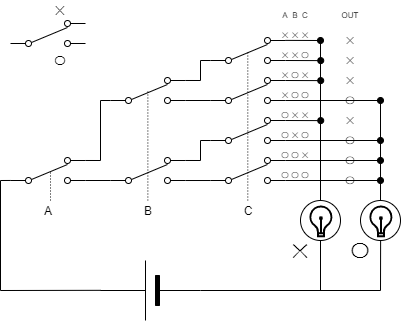

The diagram above was exported from draw.io. Its source (the exported page's mxGraphModel, read from the mxfile embedded in the PNG):
<mxGraphModel dx="916" dy="448" grid="1" gridSize="10" guides="0" tooltips="1" connect="0" arrows="0" fold="1" page="1" pageScale="1" pageWidth="827" pageHeight="1169" math="0" shadow="0">
  <root>
    <mxCell id="0" />
    <mxCell id="1" parent="0" />
    <mxCell id="4" value="" style="pointerEvents=1;verticalLabelPosition=bottom;shadow=0;dashed=0;align=center;html=1;verticalAlign=top;shape=mxgraph.electrical.electro-mechanical.2-way_switch;" parent="1" vertex="1">
      <mxGeometry x="180" y="257" width="75" height="26" as="geometry" />
    </mxCell>
    <mxCell id="5" value="" style="pointerEvents=1;verticalLabelPosition=bottom;shadow=0;dashed=0;align=center;html=1;verticalAlign=top;shape=mxgraph.electrical.electro-mechanical.2-way_switch;" parent="1" vertex="1">
      <mxGeometry x="280" y="217" width="75" height="26" as="geometry" />
    </mxCell>
    <mxCell id="6" value="" style="pointerEvents=1;verticalLabelPosition=bottom;shadow=0;dashed=0;align=center;html=1;verticalAlign=top;shape=mxgraph.electrical.electro-mechanical.2-way_switch;" parent="1" vertex="1">
      <mxGeometry x="280" y="257" width="75" height="26" as="geometry" />
    </mxCell>
    <mxCell id="7" value="" style="pointerEvents=1;verticalLabelPosition=bottom;shadow=0;dashed=0;align=center;html=1;verticalAlign=top;shape=mxgraph.electrical.electro-mechanical.2-way_switch;" parent="1" vertex="1">
      <mxGeometry x="280" y="297" width="75" height="26" as="geometry" />
    </mxCell>
    <mxCell id="8" value="" style="pointerEvents=1;verticalLabelPosition=bottom;shadow=0;dashed=0;align=center;html=1;verticalAlign=top;shape=mxgraph.electrical.electro-mechanical.2-way_switch;" parent="1" vertex="1">
      <mxGeometry x="280" y="337" width="75" height="26" as="geometry" />
    </mxCell>
    <mxCell id="9" value="" style="pointerEvents=1;verticalLabelPosition=bottom;shadow=0;dashed=0;align=center;html=1;verticalAlign=top;shape=mxgraph.electrical.electro-mechanical.2-way_switch;" parent="1" vertex="1">
      <mxGeometry x="180" y="337" width="75" height="26" as="geometry" />
    </mxCell>
    <mxCell id="10" value="" style="pointerEvents=1;verticalLabelPosition=bottom;shadow=0;dashed=0;align=center;html=1;verticalAlign=top;shape=mxgraph.electrical.electro-mechanical.2-way_switch;" parent="1" vertex="1">
      <mxGeometry x="80" y="337" width="75" height="26" as="geometry" />
    </mxCell>
    <mxCell id="11" value="" style="endArrow=none;html=1;exitX=1;exitY=0.885;exitDx=0;exitDy=0;exitPerimeter=0;entryX=0;entryY=0.885;entryDx=0;entryDy=0;entryPerimeter=0;" parent="1" source="9" target="8" edge="1">
      <mxGeometry width="50" height="50" relative="1" as="geometry">
        <mxPoint x="220" y="440" as="sourcePoint" />
        <mxPoint x="270" y="390" as="targetPoint" />
      </mxGeometry>
    </mxCell>
    <mxCell id="12" value="" style="endArrow=none;html=1;exitX=1;exitY=0.115;exitDx=0;exitDy=0;exitPerimeter=0;entryX=0;entryY=0.885;entryDx=0;entryDy=0;entryPerimeter=0;rounded=0;" parent="1" source="9" target="7" edge="1">
      <mxGeometry width="50" height="50" relative="1" as="geometry">
        <mxPoint x="250" y="440" as="sourcePoint" />
        <mxPoint x="300" y="390" as="targetPoint" />
        <Array as="points">
          <mxPoint x="270" y="340" />
          <mxPoint x="270" y="320" />
        </Array>
      </mxGeometry>
    </mxCell>
    <mxCell id="13" value="" style="endArrow=none;html=1;exitX=1;exitY=0.115;exitDx=0;exitDy=0;exitPerimeter=0;entryX=0;entryY=0.885;entryDx=0;entryDy=0;entryPerimeter=0;rounded=0;" parent="1" edge="1">
      <mxGeometry width="50" height="50" relative="1" as="geometry">
        <mxPoint x="255" y="259.99" as="sourcePoint" />
        <mxPoint x="280" y="240.01" as="targetPoint" />
        <Array as="points">
          <mxPoint x="270" y="260" />
          <mxPoint x="270" y="240" />
        </Array>
      </mxGeometry>
    </mxCell>
    <mxCell id="14" value="" style="endArrow=none;html=1;exitX=1;exitY=0.885;exitDx=0;exitDy=0;exitPerimeter=0;entryX=0;entryY=0.885;entryDx=0;entryDy=0;entryPerimeter=0;" parent="1" edge="1">
      <mxGeometry width="50" height="50" relative="1" as="geometry">
        <mxPoint x="255" y="280" as="sourcePoint" />
        <mxPoint x="280" y="280" as="targetPoint" />
      </mxGeometry>
    </mxCell>
    <mxCell id="15" value="" style="endArrow=none;html=1;exitX=1;exitY=0.885;exitDx=0;exitDy=0;exitPerimeter=0;entryX=0;entryY=0.885;entryDx=0;entryDy=0;entryPerimeter=0;" parent="1" edge="1">
      <mxGeometry width="50" height="50" relative="1" as="geometry">
        <mxPoint x="155" y="360" as="sourcePoint" />
        <mxPoint x="180" y="360" as="targetPoint" />
      </mxGeometry>
    </mxCell>
    <mxCell id="16" value="" style="endArrow=none;html=1;exitX=1;exitY=0.115;exitDx=0;exitDy=0;exitPerimeter=0;entryX=0;entryY=0.885;entryDx=0;entryDy=0;entryPerimeter=0;rounded=0;" parent="1" target="4" edge="1">
      <mxGeometry width="50" height="50" relative="1" as="geometry">
        <mxPoint x="155" y="339.99" as="sourcePoint" />
        <mxPoint x="180" y="320.01" as="targetPoint" />
        <Array as="points">
          <mxPoint x="170" y="340" />
          <mxPoint x="170" y="280" />
        </Array>
      </mxGeometry>
    </mxCell>
    <mxCell id="17" value="A" style="text;html=1;strokeColor=none;fillColor=none;align=center;verticalAlign=middle;whiteSpace=wrap;rounded=0;" parent="1" vertex="1">
      <mxGeometry x="97.5" y="380" width="40" height="20" as="geometry" />
    </mxCell>
    <mxCell id="18" value="B" style="text;html=1;strokeColor=none;fillColor=none;align=center;verticalAlign=middle;whiteSpace=wrap;rounded=0;" parent="1" vertex="1">
      <mxGeometry x="197.5" y="380" width="40" height="20" as="geometry" />
    </mxCell>
    <mxCell id="19" value="C" style="text;html=1;strokeColor=none;fillColor=none;align=center;verticalAlign=middle;whiteSpace=wrap;rounded=0;" parent="1" vertex="1">
      <mxGeometry x="297.5" y="380" width="40" height="20" as="geometry" />
    </mxCell>
    <mxCell id="20" value="" style="endArrow=none;dashed=1;html=1;dashPattern=1 2;strokeWidth=1;" parent="1" edge="1">
      <mxGeometry width="50" height="50" relative="1" as="geometry">
        <mxPoint x="120" y="380" as="sourcePoint" />
        <mxPoint x="120" y="350" as="targetPoint" />
      </mxGeometry>
    </mxCell>
    <mxCell id="22" value="" style="endArrow=none;dashed=1;html=1;dashPattern=1 2;strokeWidth=1;" parent="1" edge="1">
      <mxGeometry width="50" height="50" relative="1" as="geometry">
        <mxPoint x="217.36" y="380" as="sourcePoint" />
        <mxPoint x="217.36" y="270" as="targetPoint" />
      </mxGeometry>
    </mxCell>
    <mxCell id="23" value="" style="endArrow=none;dashed=1;html=1;dashPattern=1 2;strokeWidth=1;" parent="1" edge="1">
      <mxGeometry width="50" height="50" relative="1" as="geometry">
        <mxPoint x="317.3" y="380" as="sourcePoint" />
        <mxPoint x="317.3" y="230" as="targetPoint" />
      </mxGeometry>
    </mxCell>
    <mxCell id="25" value="✕" style="text;html=1;strokeColor=none;fillColor=none;align=center;verticalAlign=middle;whiteSpace=wrap;rounded=0;" parent="1" vertex="1">
      <mxGeometry x="110" y="180" width="40" height="20" as="geometry" />
    </mxCell>
    <mxCell id="26" value="〇" style="text;html=1;strokeColor=none;fillColor=none;align=center;verticalAlign=middle;whiteSpace=wrap;rounded=0;" parent="1" vertex="1">
      <mxGeometry x="110" y="230" width="40" height="20" as="geometry" />
    </mxCell>
    <mxCell id="75" value="" style="pointerEvents=1;verticalLabelPosition=bottom;shadow=0;dashed=0;align=center;html=1;verticalAlign=top;shape=mxgraph.electrical.electro-mechanical.2-way_switch;" parent="1" vertex="1">
      <mxGeometry x="80" y="200" width="75" height="26" as="geometry" />
    </mxCell>
    <mxCell id="83" value="" style="verticalLabelPosition=bottom;shadow=0;dashed=0;align=center;fillColor=#000000;html=1;verticalAlign=top;strokeWidth=1;shape=mxgraph.electrical.miscellaneous.monocell_battery;direction=west;" parent="1" vertex="1">
      <mxGeometry x="170" y="440" width="100" height="60" as="geometry" />
    </mxCell>
    <mxCell id="90" value="" style="endArrow=oval;html=1;exitX=0.997;exitY=0.111;exitDx=0;exitDy=0;exitPerimeter=0;endFill=1;" parent="1" source="5" edge="1">
      <mxGeometry width="50" height="50" relative="1" as="geometry">
        <mxPoint x="370" y="220" as="sourcePoint" />
        <mxPoint x="390" y="220" as="targetPoint" />
      </mxGeometry>
    </mxCell>
    <mxCell id="91" value="" style="endArrow=none;html=1;" parent="1" edge="1">
      <mxGeometry width="50" height="50" relative="1" as="geometry">
        <mxPoint x="390" y="380" as="sourcePoint" />
        <mxPoint x="390" y="220" as="targetPoint" />
      </mxGeometry>
    </mxCell>
    <mxCell id="92" value="" style="endArrow=oval;html=1;exitX=0.997;exitY=0.111;exitDx=0;exitDy=0;exitPerimeter=0;endFill=1;" parent="1" edge="1">
      <mxGeometry width="50" height="50" relative="1" as="geometry">
        <mxPoint x="355.005" y="239.99599999999998" as="sourcePoint" />
        <mxPoint x="390.23" y="240.11" as="targetPoint" />
      </mxGeometry>
    </mxCell>
    <mxCell id="93" value="" style="endArrow=oval;html=1;exitX=0.997;exitY=0.111;exitDx=0;exitDy=0;exitPerimeter=0;endFill=1;" parent="1" edge="1">
      <mxGeometry width="50" height="50" relative="1" as="geometry">
        <mxPoint x="354.995" y="259.996" as="sourcePoint" />
        <mxPoint x="390.22" y="260.11" as="targetPoint" />
      </mxGeometry>
    </mxCell>
    <mxCell id="94" value="" style="endArrow=oval;html=1;exitX=0.997;exitY=0.111;exitDx=0;exitDy=0;exitPerimeter=0;endFill=1;" parent="1" edge="1">
      <mxGeometry width="50" height="50" relative="1" as="geometry">
        <mxPoint x="355.005" y="299.996" as="sourcePoint" />
        <mxPoint x="390.23" y="300.11" as="targetPoint" />
      </mxGeometry>
    </mxCell>
    <mxCell id="95" value="" style="endArrow=oval;html=1;exitX=0.997;exitY=0.111;exitDx=0;exitDy=0;exitPerimeter=0;endFill=1;" parent="1" edge="1">
      <mxGeometry width="50" height="50" relative="1" as="geometry">
        <mxPoint x="355.005" y="279.996" as="sourcePoint" />
        <mxPoint x="450" y="280" as="targetPoint" />
      </mxGeometry>
    </mxCell>
    <mxCell id="96" value="" style="endArrow=oval;html=1;exitX=0.997;exitY=0.111;exitDx=0;exitDy=0;exitPerimeter=0;endFill=1;" parent="1" edge="1">
      <mxGeometry width="50" height="50" relative="1" as="geometry">
        <mxPoint x="354.995" y="319.996" as="sourcePoint" />
        <mxPoint x="449.99" y="320" as="targetPoint" />
      </mxGeometry>
    </mxCell>
    <mxCell id="97" value="" style="endArrow=none;html=1;exitX=0.997;exitY=0.111;exitDx=0;exitDy=0;exitPerimeter=0;" parent="1" edge="1">
      <mxGeometry width="50" height="50" relative="1" as="geometry">
        <mxPoint x="450.005" y="379.996" as="sourcePoint" />
        <mxPoint x="450" y="280" as="targetPoint" />
      </mxGeometry>
    </mxCell>
    <mxCell id="98" value="" style="endArrow=oval;html=1;exitX=0.997;exitY=0.111;exitDx=0;exitDy=0;exitPerimeter=0;endFill=1;" parent="1" edge="1">
      <mxGeometry width="50" height="50" relative="1" as="geometry">
        <mxPoint x="354.995" y="339.996" as="sourcePoint" />
        <mxPoint x="449.99" y="340" as="targetPoint" />
      </mxGeometry>
    </mxCell>
    <mxCell id="99" value="" style="endArrow=oval;html=1;exitX=0.997;exitY=0.111;exitDx=0;exitDy=0;exitPerimeter=0;endFill=1;" parent="1" edge="1">
      <mxGeometry width="50" height="50" relative="1" as="geometry">
        <mxPoint x="355.005" y="359.996" as="sourcePoint" />
        <mxPoint x="450" y="360" as="targetPoint" />
      </mxGeometry>
    </mxCell>
    <mxCell id="100" value="" style="endArrow=none;html=1;rounded=0;exitX=0.997;exitY=0.503;exitDx=0;exitDy=0;exitPerimeter=0;entryX=0.002;entryY=0.883;entryDx=0;entryDy=0;entryPerimeter=0;" parent="1" source="83" target="10" edge="1">
      <mxGeometry width="50" height="50" relative="1" as="geometry">
        <mxPoint x="90" y="620" as="sourcePoint" />
        <mxPoint x="80" y="370" as="targetPoint" />
        <Array as="points">
          <mxPoint x="70" y="470" />
          <mxPoint x="70" y="360" />
        </Array>
      </mxGeometry>
    </mxCell>
    <mxCell id="101" value="" style="endArrow=none;html=1;exitX=0;exitY=0.5;exitDx=0;exitDy=0;exitPerimeter=0;rounded=0;entryX=0.503;entryY=0.997;entryDx=0;entryDy=0;entryPerimeter=0;" parent="1" source="83" edge="1">
      <mxGeometry width="50" height="50" relative="1" as="geometry">
        <mxPoint x="410" y="540" as="sourcePoint" />
        <mxPoint x="450.12" y="419.88" as="targetPoint" />
        <Array as="points">
          <mxPoint x="450" y="470" />
        </Array>
      </mxGeometry>
    </mxCell>
    <mxCell id="102" value="" style="endArrow=none;html=1;" parent="1" edge="1">
      <mxGeometry width="50" height="50" relative="1" as="geometry">
        <mxPoint x="390" y="470" as="sourcePoint" />
        <mxPoint x="390" y="420" as="targetPoint" />
      </mxGeometry>
    </mxCell>
    <mxCell id="103" value="✕" style="text;html=1;strokeColor=none;fillColor=none;align=center;verticalAlign=middle;whiteSpace=wrap;rounded=0;fontSize=20;" parent="1" vertex="1">
      <mxGeometry x="350" y="420" width="40" height="20" as="geometry" />
    </mxCell>
    <mxCell id="104" value="〇" style="text;html=1;strokeColor=none;fillColor=none;align=center;verticalAlign=middle;whiteSpace=wrap;rounded=0;fontSize=20;" parent="1" vertex="1">
      <mxGeometry x="410" y="420" width="40" height="20" as="geometry" />
    </mxCell>
    <mxCell id="105" value="" style="ellipse;whiteSpace=wrap;html=1;aspect=fixed;fontSize=20;" parent="1" vertex="1">
      <mxGeometry x="370" y="380" width="40" height="40" as="geometry" />
    </mxCell>
    <mxCell id="106" value="" style="ellipse;whiteSpace=wrap;html=1;aspect=fixed;fontSize=20;" parent="1" vertex="1">
      <mxGeometry x="430" y="380" width="40" height="40" as="geometry" />
    </mxCell>
    <mxCell id="107" value="" style="html=1;verticalLabelPosition=bottom;align=center;labelBackgroundColor=#ffffff;verticalAlign=top;strokeWidth=2;shadow=0;dashed=0;shape=mxgraph.ios7.icons.lightbulb;fontSize=20;" parent="1" vertex="1">
      <mxGeometry x="439" y="386" width="22.8" height="29.7" as="geometry" />
    </mxCell>
    <mxCell id="108" value="" style="html=1;verticalLabelPosition=bottom;align=center;labelBackgroundColor=#ffffff;verticalAlign=top;strokeWidth=2;shadow=0;dashed=0;shape=mxgraph.ios7.icons.lightbulb;fontSize=20;" parent="1" vertex="1">
      <mxGeometry x="379" y="386" width="22.8" height="29.7" as="geometry" />
    </mxCell>
    <mxCell id="136" value="✕" style="text;html=1;strokeColor=none;fillColor=none;align=center;verticalAlign=middle;whiteSpace=wrap;rounded=0;fontSize=8;" vertex="1" parent="1">
      <mxGeometry x="350" y="210" width="10" height="10" as="geometry" />
    </mxCell>
    <mxCell id="137" value="A" style="text;html=1;strokeColor=none;fillColor=none;align=center;verticalAlign=middle;whiteSpace=wrap;rounded=0;fontSize=8;" vertex="1" parent="1">
      <mxGeometry x="350" y="190" width="10" height="10" as="geometry" />
    </mxCell>
    <mxCell id="138" value="B" style="text;html=1;strokeColor=none;fillColor=none;align=center;verticalAlign=middle;whiteSpace=wrap;rounded=0;fontSize=8;" vertex="1" parent="1">
      <mxGeometry x="360" y="190" width="10" height="10" as="geometry" />
    </mxCell>
    <mxCell id="139" value="C" style="text;html=1;strokeColor=none;fillColor=none;align=center;verticalAlign=middle;whiteSpace=wrap;rounded=0;fontSize=8;" vertex="1" parent="1">
      <mxGeometry x="370" y="190" width="10" height="10" as="geometry" />
    </mxCell>
    <mxCell id="140" value="✕" style="text;html=1;strokeColor=none;fillColor=none;align=center;verticalAlign=middle;whiteSpace=wrap;rounded=0;fontSize=8;" vertex="1" parent="1">
      <mxGeometry x="360" y="210" width="10" height="10" as="geometry" />
    </mxCell>
    <mxCell id="141" value="✕" style="text;html=1;strokeColor=none;fillColor=none;align=center;verticalAlign=middle;whiteSpace=wrap;rounded=0;fontSize=8;" vertex="1" parent="1">
      <mxGeometry x="370" y="210" width="10" height="10" as="geometry" />
    </mxCell>
    <mxCell id="142" value="✕" style="text;html=1;strokeColor=none;fillColor=none;align=center;verticalAlign=middle;whiteSpace=wrap;rounded=0;fontSize=8;" vertex="1" parent="1">
      <mxGeometry x="350" y="230" width="10" height="10" as="geometry" />
    </mxCell>
    <mxCell id="143" value="✕" style="text;html=1;strokeColor=none;fillColor=none;align=center;verticalAlign=middle;whiteSpace=wrap;rounded=0;fontSize=8;" vertex="1" parent="1">
      <mxGeometry x="360" y="230" width="10" height="10" as="geometry" />
    </mxCell>
    <mxCell id="144" value="〇" style="text;html=1;strokeColor=none;fillColor=none;align=center;verticalAlign=middle;whiteSpace=wrap;rounded=0;fontSize=8;" vertex="1" parent="1">
      <mxGeometry x="370" y="230" width="10" height="10" as="geometry" />
    </mxCell>
    <mxCell id="145" value="✕" style="text;html=1;strokeColor=none;fillColor=none;align=center;verticalAlign=middle;whiteSpace=wrap;rounded=0;fontSize=8;" vertex="1" parent="1">
      <mxGeometry x="350" y="250" width="10" height="10" as="geometry" />
    </mxCell>
    <mxCell id="146" value="✕" style="text;html=1;strokeColor=none;fillColor=none;align=center;verticalAlign=middle;whiteSpace=wrap;rounded=0;fontSize=8;" vertex="1" parent="1">
      <mxGeometry x="370" y="250" width="10" height="10" as="geometry" />
    </mxCell>
    <mxCell id="147" value="✕" style="text;html=1;strokeColor=none;fillColor=none;align=center;verticalAlign=middle;whiteSpace=wrap;rounded=0;fontSize=8;" vertex="1" parent="1">
      <mxGeometry x="350" y="270" width="10" height="10" as="geometry" />
    </mxCell>
    <mxCell id="148" value="〇" style="text;html=1;strokeColor=none;fillColor=none;align=center;verticalAlign=middle;whiteSpace=wrap;rounded=0;fontSize=8;" vertex="1" parent="1">
      <mxGeometry x="350" y="290" width="10" height="10" as="geometry" />
    </mxCell>
    <mxCell id="149" value="〇" style="text;html=1;strokeColor=none;fillColor=none;align=center;verticalAlign=middle;whiteSpace=wrap;rounded=0;fontSize=8;" vertex="1" parent="1">
      <mxGeometry x="350" y="310" width="10" height="10" as="geometry" />
    </mxCell>
    <mxCell id="150" value="〇" style="text;html=1;strokeColor=none;fillColor=none;align=center;verticalAlign=middle;whiteSpace=wrap;rounded=0;fontSize=8;" vertex="1" parent="1">
      <mxGeometry x="350" y="330" width="10" height="10" as="geometry" />
    </mxCell>
    <mxCell id="151" value="〇" style="text;html=1;strokeColor=none;fillColor=none;align=center;verticalAlign=middle;whiteSpace=wrap;rounded=0;fontSize=8;" vertex="1" parent="1">
      <mxGeometry x="350" y="350" width="10" height="10" as="geometry" />
    </mxCell>
    <mxCell id="152" value="〇" style="text;html=1;strokeColor=none;fillColor=none;align=center;verticalAlign=middle;whiteSpace=wrap;rounded=0;fontSize=8;" vertex="1" parent="1">
      <mxGeometry x="360" y="270" width="10" height="10" as="geometry" />
    </mxCell>
    <mxCell id="153" value="〇" style="text;html=1;strokeColor=none;fillColor=none;align=center;verticalAlign=middle;whiteSpace=wrap;rounded=0;fontSize=8;" vertex="1" parent="1">
      <mxGeometry x="370" y="270" width="10" height="10" as="geometry" />
    </mxCell>
    <mxCell id="154" value="〇" style="text;html=1;strokeColor=none;fillColor=none;align=center;verticalAlign=middle;whiteSpace=wrap;rounded=0;fontSize=8;" vertex="1" parent="1">
      <mxGeometry x="360" y="250" width="10" height="10" as="geometry" />
    </mxCell>
    <mxCell id="155" value="✕" style="text;html=1;strokeColor=none;fillColor=none;align=center;verticalAlign=middle;whiteSpace=wrap;rounded=0;fontSize=8;" vertex="1" parent="1">
      <mxGeometry x="360" y="290" width="10" height="10" as="geometry" />
    </mxCell>
    <mxCell id="156" value="✕" style="text;html=1;strokeColor=none;fillColor=none;align=center;verticalAlign=middle;whiteSpace=wrap;rounded=0;fontSize=8;" vertex="1" parent="1">
      <mxGeometry x="370" y="290" width="10" height="10" as="geometry" />
    </mxCell>
    <mxCell id="157" value="✕" style="text;html=1;strokeColor=none;fillColor=none;align=center;verticalAlign=middle;whiteSpace=wrap;rounded=0;fontSize=8;" vertex="1" parent="1">
      <mxGeometry x="360" y="310" width="10" height="10" as="geometry" />
    </mxCell>
    <mxCell id="158" value="〇" style="text;html=1;strokeColor=none;fillColor=none;align=center;verticalAlign=middle;whiteSpace=wrap;rounded=0;fontSize=8;" vertex="1" parent="1">
      <mxGeometry x="370" y="310" width="10" height="10" as="geometry" />
    </mxCell>
    <mxCell id="159" value="✕" style="text;html=1;strokeColor=none;fillColor=none;align=center;verticalAlign=middle;whiteSpace=wrap;rounded=0;fontSize=8;" vertex="1" parent="1">
      <mxGeometry x="370" y="330" width="10" height="10" as="geometry" />
    </mxCell>
    <mxCell id="160" value="〇" style="text;html=1;strokeColor=none;fillColor=none;align=center;verticalAlign=middle;whiteSpace=wrap;rounded=0;fontSize=8;" vertex="1" parent="1">
      <mxGeometry x="360" y="350" width="10" height="10" as="geometry" />
    </mxCell>
    <mxCell id="161" value="〇" style="text;html=1;strokeColor=none;fillColor=none;align=center;verticalAlign=middle;whiteSpace=wrap;rounded=0;fontSize=8;" vertex="1" parent="1">
      <mxGeometry x="370" y="350" width="10" height="10" as="geometry" />
    </mxCell>
    <mxCell id="162" value="〇" style="text;html=1;strokeColor=none;fillColor=none;align=center;verticalAlign=middle;whiteSpace=wrap;rounded=0;fontSize=8;" vertex="1" parent="1">
      <mxGeometry x="360" y="330" width="10" height="10" as="geometry" />
    </mxCell>
    <mxCell id="164" value="✕" style="text;html=1;strokeColor=none;fillColor=none;align=center;verticalAlign=middle;whiteSpace=wrap;rounded=0;fontSize=10;" vertex="1" parent="1">
      <mxGeometry x="410" y="210" width="20" height="20" as="geometry" />
    </mxCell>
    <mxCell id="165" value="✕" style="text;html=1;strokeColor=none;fillColor=none;align=center;verticalAlign=middle;whiteSpace=wrap;rounded=0;fontSize=10;" vertex="1" parent="1">
      <mxGeometry x="410" y="230" width="20" height="20" as="geometry" />
    </mxCell>
    <mxCell id="166" value="✕" style="text;html=1;strokeColor=none;fillColor=none;align=center;verticalAlign=middle;whiteSpace=wrap;rounded=0;fontSize=10;" vertex="1" parent="1">
      <mxGeometry x="410" y="250" width="20" height="20" as="geometry" />
    </mxCell>
    <mxCell id="167" value="✕" style="text;html=1;strokeColor=none;fillColor=none;align=center;verticalAlign=middle;whiteSpace=wrap;rounded=0;fontSize=10;" vertex="1" parent="1">
      <mxGeometry x="410" y="290" width="20" height="20" as="geometry" />
    </mxCell>
    <mxCell id="168" value="〇" style="text;html=1;strokeColor=none;fillColor=none;align=center;verticalAlign=middle;whiteSpace=wrap;rounded=0;fontSize=10;" vertex="1" parent="1">
      <mxGeometry x="410" y="270" width="20" height="20" as="geometry" />
    </mxCell>
    <mxCell id="170" value="〇" style="text;html=1;strokeColor=none;fillColor=none;align=center;verticalAlign=middle;whiteSpace=wrap;rounded=0;fontSize=10;" vertex="1" parent="1">
      <mxGeometry x="410" y="310" width="20" height="20" as="geometry" />
    </mxCell>
    <mxCell id="171" value="〇" style="text;html=1;strokeColor=none;fillColor=none;align=center;verticalAlign=middle;whiteSpace=wrap;rounded=0;fontSize=10;" vertex="1" parent="1">
      <mxGeometry x="410" y="330" width="20" height="20" as="geometry" />
    </mxCell>
    <mxCell id="172" value="〇" style="text;html=1;strokeColor=none;fillColor=none;align=center;verticalAlign=middle;whiteSpace=wrap;rounded=0;fontSize=10;" vertex="1" parent="1">
      <mxGeometry x="410" y="350" width="20" height="20" as="geometry" />
    </mxCell>
    <mxCell id="173" value="OUT" style="text;html=1;strokeColor=none;fillColor=none;align=center;verticalAlign=middle;whiteSpace=wrap;rounded=0;fontSize=8;" vertex="1" parent="1">
      <mxGeometry x="410" y="190" width="20" height="10" as="geometry" />
    </mxCell>
  </root>
</mxGraphModel>